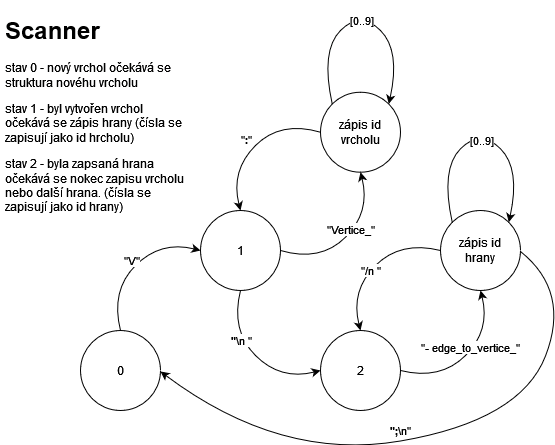

The diagram above was exported from draw.io. Its source (the exported page's mxGraphModel, read from the mxfile embedded in the PNG):
<mxGraphModel dx="677" dy="1458" grid="1" gridSize="10" guides="1" tooltips="1" connect="1" arrows="1" fold="1" page="1" pageScale="1" pageWidth="850" pageHeight="1100" math="0" shadow="0">
  <root>
    <mxCell id="0" />
    <mxCell id="1" parent="0" />
    <mxCell id="XCBiSCH4BZLv4zZwl_2E-1" value="0" style="ellipse;whiteSpace=wrap;html=1;aspect=fixed;" parent="1" vertex="1">
      <mxGeometry x="80" y="320" width="80" height="80" as="geometry" />
    </mxCell>
    <mxCell id="XCBiSCH4BZLv4zZwl_2E-2" value="1" style="ellipse;whiteSpace=wrap;html=1;aspect=fixed;" parent="1" vertex="1">
      <mxGeometry x="200" y="200" width="80" height="80" as="geometry" />
    </mxCell>
    <mxCell id="XCBiSCH4BZLv4zZwl_2E-3" value="2" style="ellipse;whiteSpace=wrap;html=1;aspect=fixed;" parent="1" vertex="1">
      <mxGeometry x="320" y="320" width="80" height="80" as="geometry" />
    </mxCell>
    <mxCell id="XCBiSCH4BZLv4zZwl_2E-4" value="&lt;h1&gt;Scanner&lt;/h1&gt;&lt;p&gt;stav 0 - nový vrchol očekává se struktura novéhu vrcholu&lt;/p&gt;&lt;p&gt;stav 1 - byl vytvořen vrchol očekává se zápis hrany (čísla se zapisují jako id hrcholu)&lt;/p&gt;&lt;p&gt;stav 2 - byla zapsaná hrana očekává se nokec zapisu vrcholu nebo další hrana. (čísla se zapisují jako id hrany)&lt;br&gt;&lt;/p&gt;" style="text;html=1;strokeColor=none;fillColor=none;spacing=5;spacingTop=-20;whiteSpace=wrap;overflow=hidden;rounded=0;" parent="1" vertex="1">
      <mxGeometry width="190" height="210" as="geometry" />
    </mxCell>
    <mxCell id="XCBiSCH4BZLv4zZwl_2E-6" value="" style="curved=1;endArrow=classic;html=1;rounded=0;entryX=0;entryY=0.5;entryDx=0;entryDy=0;exitX=0.5;exitY=0;exitDx=0;exitDy=0;" parent="1" source="XCBiSCH4BZLv4zZwl_2E-1" target="XCBiSCH4BZLv4zZwl_2E-2" edge="1">
      <mxGeometry width="50" height="50" relative="1" as="geometry">
        <mxPoint x="220" y="400" as="sourcePoint" />
        <mxPoint x="270" y="350" as="targetPoint" />
        <Array as="points">
          <mxPoint x="110" y="280" />
          <mxPoint x="160" y="230" />
        </Array>
      </mxGeometry>
    </mxCell>
    <mxCell id="XCBiSCH4BZLv4zZwl_2E-20" value="&quot;V&quot;" style="edgeLabel;html=1;align=center;verticalAlign=middle;resizable=0;points=[];" parent="XCBiSCH4BZLv4zZwl_2E-6" vertex="1" connectable="0">
      <mxGeometry x="0.2364" y="-4" relative="1" as="geometry">
        <mxPoint x="-20" y="5" as="offset" />
      </mxGeometry>
    </mxCell>
    <mxCell id="XCBiSCH4BZLv4zZwl_2E-7" value="" style="curved=1;endArrow=classic;html=1;rounded=0;entryX=0;entryY=0.5;entryDx=0;entryDy=0;exitX=0.5;exitY=1;exitDx=0;exitDy=0;" parent="1" source="XCBiSCH4BZLv4zZwl_2E-2" target="XCBiSCH4BZLv4zZwl_2E-3" edge="1">
      <mxGeometry width="50" height="50" relative="1" as="geometry">
        <mxPoint x="360" y="330" as="sourcePoint" />
        <mxPoint x="440" y="250" as="targetPoint" />
        <Array as="points">
          <mxPoint x="230" y="320" />
          <mxPoint x="280" y="370" />
        </Array>
      </mxGeometry>
    </mxCell>
    <mxCell id="XCBiSCH4BZLv4zZwl_2E-14" value="&lt;b&gt;&quot;&lt;/b&gt;\n &quot;" style="edgeLabel;html=1;align=center;verticalAlign=middle;resizable=0;points=[];" parent="XCBiSCH4BZLv4zZwl_2E-7" vertex="1" connectable="0">
      <mxGeometry x="-0.1549" y="1" relative="1" as="geometry">
        <mxPoint x="-7" y="-6" as="offset" />
      </mxGeometry>
    </mxCell>
    <mxCell id="XCBiSCH4BZLv4zZwl_2E-12" value="" style="curved=1;endArrow=classic;html=1;rounded=0;entryX=1;entryY=0.5;entryDx=0;entryDy=0;exitX=1;exitY=0.5;exitDx=0;exitDy=0;" parent="1" edge="1">
      <mxGeometry width="50" height="50" relative="1" as="geometry">
        <mxPoint x="520" y="241" as="sourcePoint" />
        <mxPoint x="160" y="361" as="targetPoint" />
        <Array as="points">
          <mxPoint x="570" y="281" />
          <mxPoint x="520" y="410" />
          <mxPoint x="280" y="451" />
        </Array>
      </mxGeometry>
    </mxCell>
    <mxCell id="XCBiSCH4BZLv4zZwl_2E-13" value="&lt;b&gt;&quot;;&lt;/b&gt;\n&quot;" style="edgeLabel;html=1;align=center;verticalAlign=middle;resizable=0;points=[];" parent="XCBiSCH4BZLv4zZwl_2E-12" vertex="1" connectable="0">
      <mxGeometry x="0.0808" y="-1" relative="1" as="geometry">
        <mxPoint x="-2" y="-9" as="offset" />
      </mxGeometry>
    </mxCell>
    <mxCell id="XCBiSCH4BZLv4zZwl_2E-21" value="&lt;div&gt;zápis id &lt;br&gt;&lt;/div&gt;&lt;div&gt;hrany&lt;/div&gt;" style="ellipse;whiteSpace=wrap;html=1;aspect=fixed;" parent="1" vertex="1">
      <mxGeometry x="440" y="200" width="80" height="80" as="geometry" />
    </mxCell>
    <mxCell id="XCBiSCH4BZLv4zZwl_2E-22" value="" style="curved=1;endArrow=classic;html=1;rounded=0;exitX=1;exitY=0.5;exitDx=0;exitDy=0;entryX=0.5;entryY=1;entryDx=0;entryDy=0;" parent="1" source="XCBiSCH4BZLv4zZwl_2E-3" target="XCBiSCH4BZLv4zZwl_2E-21" edge="1">
      <mxGeometry width="50" height="50" relative="1" as="geometry">
        <mxPoint x="480" y="380" as="sourcePoint" />
        <mxPoint x="530" y="330" as="targetPoint" />
        <Array as="points">
          <mxPoint x="440" y="370" />
          <mxPoint x="490" y="320" />
        </Array>
      </mxGeometry>
    </mxCell>
    <mxCell id="XCBiSCH4BZLv4zZwl_2E-23" value="&quot;- edge_to_vertice_&quot;" style="edgeLabel;html=1;align=center;verticalAlign=middle;resizable=0;points=[];" parent="XCBiSCH4BZLv4zZwl_2E-22" vertex="1" connectable="0">
      <mxGeometry x="0.1411" y="1" relative="1" as="geometry">
        <mxPoint x="-2" as="offset" />
      </mxGeometry>
    </mxCell>
    <mxCell id="XCBiSCH4BZLv4zZwl_2E-28" value="" style="curved=1;endArrow=classic;html=1;rounded=0;exitX=0;exitY=0.5;exitDx=0;exitDy=0;entryX=0.5;entryY=0;entryDx=0;entryDy=0;" parent="1" source="XCBiSCH4BZLv4zZwl_2E-21" target="XCBiSCH4BZLv4zZwl_2E-3" edge="1">
      <mxGeometry width="50" height="50" relative="1" as="geometry">
        <mxPoint x="310" y="290" as="sourcePoint" />
        <mxPoint x="370" y="310" as="targetPoint" />
        <Array as="points">
          <mxPoint x="400" y="230" />
          <mxPoint x="350" y="280" />
        </Array>
      </mxGeometry>
    </mxCell>
    <mxCell id="XCBiSCH4BZLv4zZwl_2E-29" value="&quot;/n &quot;" style="edgeLabel;html=1;align=center;verticalAlign=middle;resizable=0;points=[];" parent="XCBiSCH4BZLv4zZwl_2E-28" vertex="1" connectable="0">
      <mxGeometry x="0.1411" y="1" relative="1" as="geometry">
        <mxPoint x="2" y="-4" as="offset" />
      </mxGeometry>
    </mxCell>
    <mxCell id="XCBiSCH4BZLv4zZwl_2E-30" value="" style="curved=1;endArrow=classic;html=1;rounded=0;exitX=0;exitY=0;exitDx=0;exitDy=0;entryX=1;entryY=0;entryDx=0;entryDy=0;" parent="1" source="XCBiSCH4BZLv4zZwl_2E-21" target="XCBiSCH4BZLv4zZwl_2E-21" edge="1">
      <mxGeometry width="50" height="50" relative="1" as="geometry">
        <mxPoint x="451.715728752538" y="209.99572875253787" as="sourcePoint" />
        <mxPoint x="510" y="210" as="targetPoint" />
        <Array as="points">
          <mxPoint x="440" y="158.28" />
          <mxPoint x="480" y="118.28" />
          <mxPoint x="520" y="158.28" />
        </Array>
      </mxGeometry>
    </mxCell>
    <mxCell id="XCBiSCH4BZLv4zZwl_2E-31" value="[0..9]" style="edgeLabel;html=1;align=center;verticalAlign=middle;resizable=0;points=[];" parent="XCBiSCH4BZLv4zZwl_2E-30" vertex="1" connectable="0">
      <mxGeometry x="0.0826" y="-3" relative="1" as="geometry">
        <mxPoint x="-4" y="3" as="offset" />
      </mxGeometry>
    </mxCell>
    <mxCell id="XCBiSCH4BZLv4zZwl_2E-32" value="zápis id vrcholu" style="ellipse;whiteSpace=wrap;html=1;aspect=fixed;" parent="1" vertex="1">
      <mxGeometry x="320" y="81.72" width="80" height="80" as="geometry" />
    </mxCell>
    <mxCell id="XCBiSCH4BZLv4zZwl_2E-33" value="" style="curved=1;endArrow=classic;html=1;rounded=0;exitX=0;exitY=0;exitDx=0;exitDy=0;entryX=1;entryY=0;entryDx=0;entryDy=0;" parent="1" source="XCBiSCH4BZLv4zZwl_2E-32" target="XCBiSCH4BZLv4zZwl_2E-32" edge="1">
      <mxGeometry width="50" height="50" relative="1" as="geometry">
        <mxPoint x="331.715728752538" y="91.71572875253787" as="sourcePoint" />
        <mxPoint x="390" y="91.72" as="targetPoint" />
        <Array as="points">
          <mxPoint x="320" y="40" />
          <mxPoint x="360" />
          <mxPoint x="400" y="40" />
        </Array>
      </mxGeometry>
    </mxCell>
    <mxCell id="XCBiSCH4BZLv4zZwl_2E-34" value="[0..9]" style="edgeLabel;html=1;align=center;verticalAlign=middle;resizable=0;points=[];" parent="XCBiSCH4BZLv4zZwl_2E-33" vertex="1" connectable="0">
      <mxGeometry x="0.0826" y="-3" relative="1" as="geometry">
        <mxPoint x="-4" y="1" as="offset" />
      </mxGeometry>
    </mxCell>
    <mxCell id="XCBiSCH4BZLv4zZwl_2E-35" value="" style="curved=1;endArrow=classic;html=1;rounded=0;exitX=0;exitY=0.5;exitDx=0;exitDy=0;entryX=0.5;entryY=0;entryDx=0;entryDy=0;" parent="1" source="XCBiSCH4BZLv4zZwl_2E-32" target="XCBiSCH4BZLv4zZwl_2E-2" edge="1">
      <mxGeometry width="50" height="50" relative="1" as="geometry">
        <mxPoint x="300" y="130" as="sourcePoint" />
        <mxPoint x="260" y="190" as="targetPoint" />
        <Array as="points">
          <mxPoint x="280" y="110" />
          <mxPoint x="230" y="160" />
        </Array>
      </mxGeometry>
    </mxCell>
    <mxCell id="XCBiSCH4BZLv4zZwl_2E-36" value="&quot;&lt;b&gt;:&lt;/b&gt;&quot;" style="edgeLabel;html=1;align=center;verticalAlign=middle;resizable=0;points=[];" parent="XCBiSCH4BZLv4zZwl_2E-35" vertex="1" connectable="0">
      <mxGeometry x="0.1411" y="1" relative="1" as="geometry">
        <mxPoint x="-2" y="-14" as="offset" />
      </mxGeometry>
    </mxCell>
    <mxCell id="XCBiSCH4BZLv4zZwl_2E-37" value="" style="curved=1;endArrow=classic;html=1;rounded=0;exitX=1;exitY=0.5;exitDx=0;exitDy=0;entryX=0.5;entryY=1;entryDx=0;entryDy=0;" parent="1" source="XCBiSCH4BZLv4zZwl_2E-2" target="XCBiSCH4BZLv4zZwl_2E-32" edge="1">
      <mxGeometry width="50" height="50" relative="1" as="geometry">
        <mxPoint x="280" y="241.72" as="sourcePoint" />
        <mxPoint x="360" y="161.72" as="targetPoint" />
        <Array as="points">
          <mxPoint x="320" y="251.72" />
          <mxPoint x="370" y="201.72" />
        </Array>
      </mxGeometry>
    </mxCell>
    <mxCell id="XCBiSCH4BZLv4zZwl_2E-38" value="&quot;Vertice_&quot;" style="edgeLabel;html=1;align=center;verticalAlign=middle;resizable=0;points=[];" parent="XCBiSCH4BZLv4zZwl_2E-37" vertex="1" connectable="0">
      <mxGeometry x="0.1411" y="1" relative="1" as="geometry">
        <mxPoint x="-2" as="offset" />
      </mxGeometry>
    </mxCell>
  </root>
</mxGraphModel>